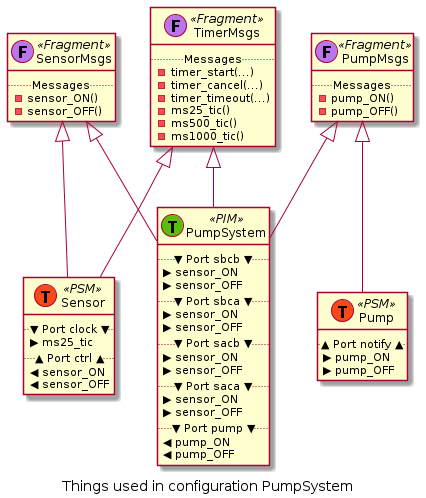

The diagram above was rendered by PlantUML. Its source (embedded in the PNG):
@startuml
caption Things used in configuration PumpSystem
class PumpSystem <<(T,#5BBF09)PIM>> {
..▼ Port sbcb ▼..
▶ sensor_ON
▶ sensor_OFF
..▼ Port sbca ▼..
▶ sensor_ON
▶ sensor_OFF
..▼ Port sacb ▼..
▶ sensor_ON
▶ sensor_OFF
..▼ Port saca ▼..
▶ sensor_ON
▶ sensor_OFF
..▼ Port pump ▼..
◀ pump_ON
◀ pump_OFF
}
class TimerMsgs <<(F,#BC74ED)Fragment>> {
..Messages..
-timer_start(...)
-timer_cancel(...)
-timer_timeout(...)
-ms25_tic()
-ms500_tic()
-ms1000_tic()
}
class SensorMsgs <<(F,#BC74ED)Fragment>> {
..Messages..
-sensor_ON()
-sensor_OFF()
}
class PumpMsgs <<(F,#BC74ED)Fragment>> {
..Messages..
-pump_ON()
-pump_OFF()
}
class Sensor <<(T,#F94918)PSM>> {
..▼ Port clock ▼..
▶ ms25_tic
..▲ Port ctrl ▲..
◀ sensor_ON
◀ sensor_OFF
}
class Pump <<(T,#F94918)PSM>> {
..▲ Port notify ▲..
▶ pump_ON
▶ pump_OFF
}
TimerMsgs <|-- PumpSystem
SensorMsgs <|-- PumpSystem
PumpMsgs <|-- PumpSystem
SensorMsgs <|-- Sensor
TimerMsgs <|-- Sensor
PumpMsgs <|-- Pump
@enduml